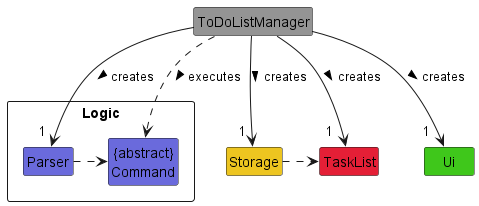

The diagram above was rendered by PlantUML. Its source (embedded in the PNG):
@startuml
!include Style.puml
hide members

class ToDoListManager COLOR_MAIN
class Ui COLOR_UI
package Logic <<Rectangle>> {
class Parser COLOR_LOGIC
class "{abstract}\nCommand" as Command COLOR_LOGIC
}
class TaskList COLOR_TASK_LIST
class Storage COLOR_STORAGE

ToDoListManager -d-> "\t\t1" Ui : creates >
ToDoListManager -d-> "\t1" Parser : creates >
ToDoListManager -d-> "\t\t1" TaskList : creates >
ToDoListManager -d-> "\t1" Storage : creates >
ToDoListManager .d.> Command : executes >
Parser .r.> Command
Storage .r> TaskList
@enduml